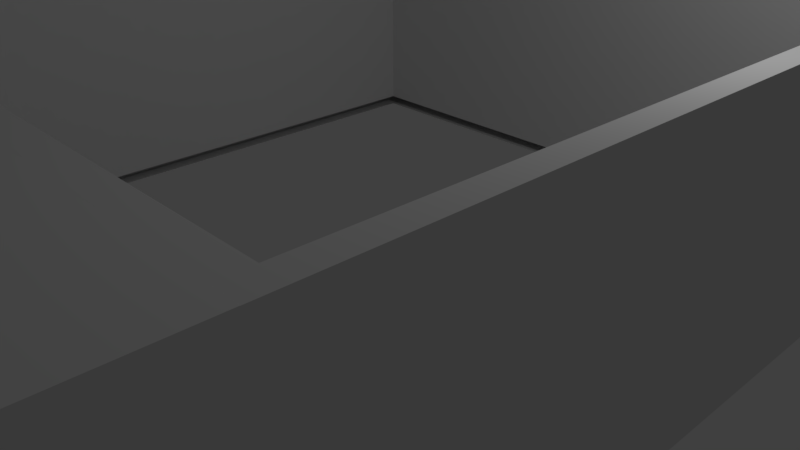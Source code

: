 # Source: pomieszczenie.blend  (saved by Blender 2.79.0; exported with 4.5.12 LTS)
import bpy
from mathutils import Matrix  # noqa: F401  (used for matrix-valued properties, if any)

bpy.ops.wm.read_factory_settings(use_empty=True)
scene = bpy.context.scene
scene.name = 'Scene'

# ---- collections
col_collection_1 = bpy.data.collections.new('Collection 1'); scene.collection.children.link(col_collection_1)

# ---- materials (node trees are filled in below, after node groups)
mat_material = bpy.data.materials.new('Material')
mat_material.alpha_threshold = 0.0
mat_material.use_transparent_shadow = False
mat_material.roughness = 0.5
mat_material.line_color = (0.0, 0.0, 0.0, 1.0)

# ---- material node trees

# ---- world
world_world = bpy.data.worlds.new('World'); scene.world = world_world
world_world.color = (0.05088, 0.05088, 0.05088)
world_world.use_sun_shadow = False
world_world.sun_shadow_jitter_overblur = 0.0
world_world.cycles.sampling_method = 'MANUAL'

# ---- cameras
cam_camera = bpy.data.cameras.new('Camera')
cam_camera.clip_end = 100.0
cam_camera.lens = 35.0
cam_camera.sensor_width = 32.0
cam_camera.sensor_height = 18.0
cam_camera.ortho_scale = 7.314
cam_camera.dof.focus_distance = 0.0
cam_camera.dof.aperture_fstop = 128.0

# ---- lights
light_lamp = bpy.data.lights.new('Lamp', 'POINT')
light_lamp.transmission_factor = 0.0
light_lamp.cutoff_distance = 30.0
light_lamp.energy = 100.0
light_lamp.shadow_buffer_clip_start = 1.001
light_lamp.shadow_soft_size = 0.1
light_lamp.shadow_maximum_resolution = 0.006
light_lamp.use_absolute_resolution = True

# ---- meshes
me_cube_001 = bpy.data.meshes.new('Cube.001')
me_cube_001.from_pydata([], [], [])
me_cube_001.materials.append(mat_material)
me_cube_001.use_remesh_preserve_volume = False
me_cube_001.use_remesh_preserve_attributes = False
me_cube_001.use_mirror_vertex_groups = False
me_cube_001.update()
me_cube = bpy.data.meshes.new('Cube')
me_cube.from_pydata([(1.0, 1.0, -1.0), (1.0, -1.0, -1.0), (-1.0, -1.0, -1.0), (-1.0, 1.0, -1.0), (1.0, 1.0, 1.0), (1.0, -1.0, 1.0), (-1.0, -1.0, 1.0), (-1.0, 1.0, 1.0), (1.0, 0.9403, -1.0), (-1.0, 0.9403, -1.0), (1.0, 0.9403, 1.0), (-1.0, 0.9403, 1.0), (-0.944, 1.0, -1.0), (-0.944, -1.0, -1.0), (-0.944, 1.0, 1.0), (-0.944, -1.0, 1.0), (-0.944, 0.9403, 1.0), (-0.944, 0.9403, -1.0), (1.0, -0.9382, -1.0), (1.0, -0.9382, 1.0), (-1.0, -0.9382, -1.0), (-1.0, -0.9382, 1.0), (-0.944, -0.9382, 1.0), (-0.944, -0.9382, -1.0), (0.9427, 0.9403, 1.0), (0.9427, 1.0, -1.0), (0.9427, -1.0, -1.0), (0.9427, 1.0, 1.0), (0.9427, -1.0, 1.0), (0.9427, 0.9403, -1.0), (0.9427, -0.9382, -1.0), (0.9427, -0.9382, 1.0), (1.0, -0.9382, -46.28), (1.0, -1.0, -46.28), (-0.944, 1.0, -46.28), (-1.0, 1.0, -46.28), (-0.944, -1.0, -46.28), (-1.0, -1.0, -46.28), (-1.0, 0.9403, -46.28), (1.0, 1.0, -46.28), (1.0, 0.9403, -46.28), (-1.0, -0.9382, -46.28), (-0.944, 0.9403, -46.28), (0.9427, 1.0, -46.28), (0.9427, -1.0, -46.28), (0.9427, 0.9403, -46.28), (-0.944, -0.9382, -46.28), (0.9427, -0.9382, -46.28), (-0.944, 1.0, -31.05), (0.9427, 1.0, -31.05), (-1.0, 0.9403, -31.05), (-1.0, 1.0, -31.05), (1.0, 1.0, -31.05), (1.0, 0.9403, -31.05), (-1.0, -1.0, -31.05), (-1.0, -0.9382, -31.05), (-0.944, -1.0, -31.05), (0.9427, -1.0, -31.05), (1.0, -1.0, -31.05), (1.0, -0.9382, -31.05), (0.9427, -0.9382, -30.96), (-0.944, -0.9382, -30.96), (0.9427, 0.9403, -30.96), (-0.944, 0.9403, -30.96), (0.4157, 1.0, -1.0), (0.4157, -1.0, -1.0), (0.4157, 1.0, 1.0), (0.4157, -1.0, 1.0), (0.4157, 0.9403, -1.0), (0.4157, -0.9382, -1.0), (0.4157, 0.9403, 1.0), (0.4157, -0.9382, 1.0), (0.4157, 1.0, -46.28), (0.4157, -1.0, -46.28), (0.4157, 0.9403, -46.28), (0.4157, -0.9382, -46.28), (0.4157, 1.0, -31.1), (0.4157, -1.0, -31.05), (0.4157, 0.9403, -30.96), (0.4157, -0.9382, -30.96), (-0.4299, 1.0, -1.0), (-0.4299, -1.0, -1.0), (-0.4299, 1.0, 1.0), (-0.4299, -1.0, 1.0), (-0.4299, 0.9403, -1.0), (-0.4299, -0.9382, -1.0), (-0.4299, 1.0, -46.28), (-0.4299, -1.0, -46.28), (-0.4299, 0.9403, -46.28), (-0.4299, -0.9382, -46.28), (-0.4299, 1.0, -31.1), (-0.4299, -0.9382, -30.96), (-0.4299, 0.9403, 1.0), (-0.4299, -0.9382, 1.0), (-0.4299, -1.0, -31.05), (-0.4299, 0.9403, -30.96), (0.1011, 0.9403, 1.0), (0.1011, -0.9382, 1.0), (0.1011, -1.0, -31.05), (0.1011, 0.9403, -30.96), (0.1011, 1.0, -1.0), (0.1011, -1.0, -1.0), (0.1011, 1.0, 1.0), (0.1011, -1.0, 1.0), (0.1011, 0.9403, -1.0), (0.1011, -0.9382, -1.0), (0.1011, 1.0, -46.28), (0.1011, -1.0, -46.28), (0.1011, 0.9403, -46.28), (0.1011, -0.9382, -46.28), (0.1011, 1.0, -31.1), (0.1011, -0.9382, -30.96), (-0.1201, 1.0, -1.0), (-0.1201, -1.0, -1.0), (-0.1201, 1.0, 1.0), (-0.1201, -1.0, 1.0), (-0.1201, 0.9403, -1.0), (-0.1201, -0.9382, -1.0), (-0.1201, 1.0, -46.28), (-0.1201, -1.0, -46.28), (-0.1201, 0.9403, -46.28), (-0.1201, -0.9382, -46.28), (-0.1201, 1.0, -31.1), (-0.1201, -0.9382, -30.96), (-0.1201, 0.9403, 1.0), (-0.1201, -0.9382, 1.0), (-0.1201, -1.0, -31.05), (-0.1201, 0.9403, -30.96), (-0.944, 2.624, -0.9984), (-1.0, 2.624, -0.9984), (1.0, 2.624, -0.9984), (1.0, 2.624, 1.002), (-1.0, 2.624, 1.002), (-0.944, 2.624, 1.002), (-0.4299, 2.624, -0.9984), (-0.4299, 2.624, 1.002), (0.9427, 2.624, -0.9984), (0.9427, 2.624, 1.002), (0.4157, 2.624, -0.9984), (0.4157, 2.624, 1.002), (-0.1201, 2.624, -0.9984), (-0.1201, 2.624, 1.002), (0.1011, 2.624, -0.9984), (0.1011, 2.624, 1.002), (-0.944, 2.573, 1.002), (-0.4299, 2.573, 1.002), (-1.0, 2.573, -0.9985), (-1.0, 2.573, 1.002), (0.4157, 2.573, -0.9985), (0.1011, 2.573, -0.9985), (0.1011, 2.573, 1.002), (-0.1201, 2.573, 1.002), (0.9427, 2.573, 1.002), (0.4157, 2.573, 1.002), (-0.4299, 2.573, -0.9985), (-0.1201, 2.573, -0.9985), (0.9427, 2.573, -0.9985), (1.0, 2.573, -0.9985), (-0.944, 2.573, -0.9985), (1.0, 2.573, 1.002), (-0.944, 1.0, -46.3), (-1.0, 1.0, -46.3), (1.0, 1.0, -46.3), (0.9427, 1.0, -46.3), (-1.0, 2.573, -46.3), (0.1011, 2.573, -46.3), (0.1011, 2.624, -46.3), (-0.944, 2.624, -46.3), (-1.0, 2.624, -46.3), (-0.4299, 2.624, -46.3), (1.0, 2.624, -46.3), (0.9427, 2.624, -46.3), (0.4157, 2.624, -46.3), (-0.1201, 2.624, -46.3), (-0.4299, 2.573, -46.3), (0.9427, 2.573, -46.3), (1.0, 2.573, -46.3), (-0.944, 2.573, -46.3), (0.4157, 2.573, -46.3), (-0.1201, 2.573, -46.3)], [], [(49, 52, 39, 43), (22, 21, 6, 15), (18, 19, 5, 1), (13, 15, 6, 2), (9, 11, 7, 3), (142, 138, 172, 166), (20, 21, 11, 9), (0, 4, 10, 8), (14, 7, 11, 16), (59, 58, 33, 32), (94, 56, 36, 87), (82, 14, 16, 92), (130, 157, 176, 170), (81, 83, 15, 13), (93, 22, 15, 83), (55, 50, 38, 41), (2, 6, 21, 20), (8, 10, 19, 18), (16, 11, 21, 22), (76, 49, 43, 72), (10, 24, 31, 19), (50, 51, 35, 38), (52, 53, 40, 39), (19, 31, 28, 5), (1, 5, 28, 26), (153, 152, 137, 139), (4, 27, 24, 10), (54, 55, 41, 37), (46, 36, 37, 41), (34, 42, 38, 35), (86, 88, 42, 34), (89, 87, 36, 46), (42, 46, 41, 38), (40, 32, 47, 45), (32, 33, 44, 47), (39, 40, 45, 43), (51, 48, 34, 35), (79, 60, 47, 75), (60, 62, 45, 47), (63, 61, 46, 42), (58, 57, 44, 33), (53, 59, 32, 40), (95, 63, 42, 88), (56, 54, 37, 36), (13, 2, 54, 56), (8, 18, 59, 53), (1, 26, 57, 58), (3, 12, 48, 51), (2, 20, 55, 54), (0, 8, 53, 52), (9, 3, 51, 50), (64, 25, 49, 76), (20, 9, 50, 55), (81, 13, 56, 94), (18, 1, 58, 59), (25, 0, 52, 49), (84, 17, 63, 95), (17, 23, 61, 63), (30, 29, 62, 60), (69, 30, 60, 79), (105, 69, 79, 111), (29, 68, 78, 62), (26, 65, 77, 57), (122, 90, 95, 127), (62, 78, 74, 45), (111, 79, 75, 109), (47, 44, 73, 75), (43, 45, 74, 72), (110, 76, 72, 106), (31, 71, 67, 28), (26, 28, 67, 65), (151, 150, 143, 141), (27, 66, 70, 24), (57, 77, 73, 44), (48, 90, 86, 34), (61, 91, 89, 46), (12, 80, 90, 48), (23, 85, 91, 61), (113, 81, 94, 126), (127, 95, 88, 120), (121, 119, 87, 89), (118, 120, 88, 86), (125, 93, 83, 115), (113, 115, 83, 81), (144, 145, 135, 133), (114, 82, 92, 124), (126, 94, 87, 119), (77, 98, 107, 73), (66, 102, 96, 70), (146, 147, 132, 129), (65, 67, 103, 101), (71, 97, 103, 67), (72, 74, 108, 106), (75, 73, 107, 109), (78, 99, 108, 74), (65, 101, 98, 77), (122, 127, 116, 112), (122, 110, 106, 118), (123, 111, 109, 121), (112, 100, 110, 122), (117, 105, 111, 123), (85, 117, 123, 91), (99, 78, 76, 110), (91, 123, 121, 89), (90, 122, 118, 86), (98, 126, 119, 107), (102, 114, 124, 96), (158, 12, 160, 177), (101, 103, 115, 113), (97, 125, 115, 103), (106, 108, 120, 118), (109, 107, 119, 121), (99, 127, 120, 108), (101, 113, 126, 98), (104, 116, 127, 99), (80, 112, 116, 84), (100, 64, 68, 104), (78, 68, 64, 76), (90, 80, 84, 95), (99, 110, 100, 104), (133, 128, 129, 132), (135, 134, 128, 133), (131, 130, 136, 137), (137, 136, 138, 139), (141, 140, 134, 135), (139, 138, 142, 143), (143, 142, 140, 141), (12, 3, 161, 160), (150, 153, 139, 143), (147, 144, 133, 132), (159, 157, 130, 131), (152, 159, 131, 137), (145, 151, 141, 135), (129, 128, 167, 168), (0, 25, 163, 162), (136, 130, 170, 171), (25, 64, 148, 156), (100, 112, 155, 149), (80, 12, 158, 154), (82, 114, 151, 145), (27, 4, 159, 152), (4, 0, 157, 159), (7, 14, 144, 147), (102, 66, 153, 150), (25, 156, 175, 163), (64, 100, 149, 148), (3, 7, 147, 146), (14, 82, 145, 144), (114, 102, 150, 151), (66, 27, 152, 153), (112, 80, 154, 155), (157, 0, 162, 176), (176, 175, 171, 170), (179, 174, 169, 173), (178, 165, 166, 172), (177, 164, 168, 167), (174, 177, 167, 169), (165, 179, 173, 166), (175, 178, 172, 171), (160, 161, 164, 177), (162, 163, 175, 176), (138, 136, 171, 172), (155, 154, 174, 179), (156, 148, 178, 175), (128, 134, 169, 167), (3, 146, 164, 161), (140, 142, 166, 173), (146, 129, 168, 164), (149, 155, 179, 165), (148, 149, 165, 178), (154, 158, 177, 174), (134, 140, 173, 169), (160, 163, 175, 177)])
me_cube.materials.append(mat_material)
me_cube.use_remesh_preserve_volume = False
me_cube.use_remesh_preserve_attributes = False
me_cube.use_mirror_vertex_groups = False
me_cube.update()

# ---- objects
ob_cube_001 = bpy.data.objects.new('Cube.001', me_cube_001)
ob_cube = bpy.data.objects.new('Cube', me_cube)
ob_lamp = bpy.data.objects.new('Lamp', light_lamp)
ob_camera = bpy.data.objects.new('Camera', cam_camera)

# ---- transforms, parenting, visibility, modifiers, constraints
ob_cube_001.location = (0.0, 0.0, 0.0)
ob_cube_001.scale = (4.618, -4.771, -0.07171)
ob_cube_001.lock_rotations_4d = False
ob_cube_001.empty_display_type = 'ARROWS'
ob_cube_001.lineart.crease_threshold = 0.0
ob_cube.location = (0.0, 0.0, 0.0)
ob_cube.scale = (4.618, -4.771, -0.07171)
ob_cube.lock_rotations_4d = False
ob_cube.empty_display_type = 'ARROWS'
ob_cube.lineart.crease_threshold = 0.0
ob_lamp.location = (4.076, 1.005, 5.904)
ob_lamp.rotation_euler = (0.6503, 0.05522, 1.866)
ob_lamp.lock_rotations_4d = False
ob_lamp.empty_display_type = 'ARROWS'
ob_lamp.color = (0.0, 0.0, 0.0, 0.0)
ob_lamp.lineart.crease_threshold = 0.0
ob_camera.location = (7.481, -6.508, 5.344)
ob_camera.rotation_euler = (1.109, 0.0, 0.8149)
ob_camera.lock_rotations_4d = False
ob_camera.empty_display_type = 'ARROWS'
ob_camera.color = (0.0, 0.0, 0.0, 0.0)
ob_camera.display_type = 'WIRE'
ob_camera.lineart.crease_threshold = 0.0

# ---- collection membership
col_collection_1.objects.link(ob_cube_001)
col_collection_1.objects.link(ob_cube)
col_collection_1.objects.link(ob_lamp)
col_collection_1.objects.link(ob_camera)

# ---- scene / render settings (as saved in the file)
scene.camera = ob_camera
scene.frame_start = 1; scene.frame_end = 250; scene.frame_set(1)
scene.render.engine = 'BLENDER_EEVEE_NEXT'
scene.render.resolution_percentage = 50
scene.render.dither_intensity = 0.0
scene.cycles.use_denoising = False
scene.cycles.samples = 128
scene.cycles.sampling_pattern = 'TABULATED_SOBOL'
scene.cycles.use_adaptive_sampling = False
scene.cycles.use_light_tree = False
scene.cycles.blur_glossy = 0.0
scene.cycles.sample_clamp_indirect = 0.0
scene.view_settings.view_transform = 'Standard'
bpy.context.view_layer.update()
